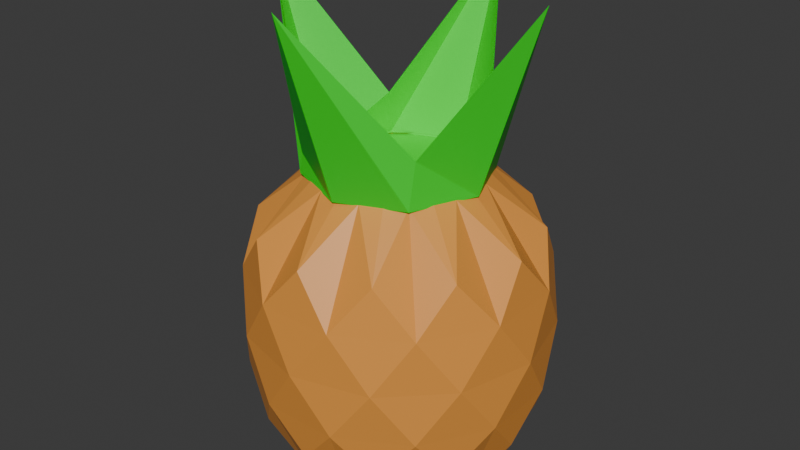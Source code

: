 # Source: pina.blend  (saved by Blender 4.2.66; exported with 4.5.12 LTS)
import bpy
from mathutils import Matrix  # noqa: F401  (used for matrix-valued properties, if any)

bpy.ops.wm.read_factory_settings(use_empty=True)
scene = bpy.context.scene
scene.name = 'Scene'

# ---- collections
col_collection = bpy.data.collections.new('Collection'); scene.collection.children.link(col_collection)

# ---- materials (node trees are filled in below, after node groups)
mat_material_001 = bpy.data.materials.new('Material.001')
mat_material_003 = bpy.data.materials.new('Material.003')

# ---- material node trees
mat_material_001.use_nodes = True; mat_material_001.node_tree.nodes.clear()
_N = mat_material_001.node_tree.nodes; _L = mat_material_001.node_tree.links
n0 = _N.new('ShaderNodeBsdfPrincipled'); n0.name = 'Principled BSDF'; n0.location = (10, 300)
n0.inputs[0].default_value = (0.8039, 0.3183, 0.05371, 1.0)
n1 = _N.new('ShaderNodeOutputMaterial'); n1.name = 'Material Output'; n1.location = (300, 300)
_L.new(n0.outputs[0], n1.inputs[0])
n1.is_active_output = True
mat_material_003.use_nodes = True; mat_material_003.node_tree.nodes.clear()
_N = mat_material_003.node_tree.nodes; _L = mat_material_003.node_tree.links
n0 = _N.new('ShaderNodeBsdfPrincipled'); n0.name = 'Principled BSDF'; n0.location = (10, 300)
n0.inputs[0].default_value = (0.004301, 0.801, 0.01605, 1.0)
n1 = _N.new('ShaderNodeOutputMaterial'); n1.name = 'Material Output'; n1.location = (300, 300)
_L.new(n0.outputs[0], n1.inputs[0])
n1.is_active_output = True

# ---- world
world_world = bpy.data.worlds.new('World'); scene.world = world_world
world_world.use_nodes = True; world_world.node_tree.nodes.clear()
_N = world_world.node_tree.nodes; _L = world_world.node_tree.links
n0 = _N.new('ShaderNodeOutputWorld'); n0.name = 'World Output'; n0.location = (300, 300)
n1 = _N.new('ShaderNodeBackground'); n1.name = 'Background'; n1.location = (10, 300)
n1.inputs[0].default_value = (0.05088, 0.05088, 0.05088, 1.0)
_L.new(n1.outputs[0], n0.inputs[0])
n0.is_active_output = True
world_world.color = (0.05088, 0.05088, 0.05088)
world_world.sun_shadow_jitter_overblur = 0.0

# ---- meshes
me_cylinder_001 = bpy.data.meshes.new('Cylinder.001')
me_cylinder_001.from_pydata([(-7.133e-10, 0.5477, -0.7497), (-1.326e-09, 0.4243, 0.7497), (0.1418, 0.529, -0.7497), (0.1098, 0.4099, 0.7497), (0.2739, 0.4743, -0.7497), (0.2122, 0.3675, 0.7497), (0.3873, 0.3873, -0.7497), (0.3, 0.3, 0.7497), (0.4743, 0.2739, -0.7497), (0.3675, 0.2122, 0.7497), (0.529, 0.1418, -0.7497), (0.4099, 0.1098, 0.7497), (0.5477, -2.497e-09, -0.7497), (0.4243, -4.642e-09, 0.7497), (0.529, -0.1418, -0.7497), (0.4099, -0.1098, 0.7497), (0.4743, -0.2739, -0.7497), (0.3675, -0.2122, 0.7497), (0.3873, -0.3873, -0.7497), (0.3, -0.3, 0.7497), (0.2739, -0.4743, -0.7497), (0.2122, -0.3675, 0.7497), (0.1418, -0.529, -0.7497), (0.1098, -0.4099, 0.7497), (-7.133e-10, -0.5477, -0.7497), (-1.326e-09, -0.4243, 0.7497), (-0.1418, -0.529, -0.7497), (-0.1098, -0.4099, 0.7497), (-0.2739, -0.4743, -0.7497), (-0.2122, -0.3675, 0.7497), (-0.3873, -0.3873, -0.7497), (-0.3, -0.3, 0.7497), (-0.4743, -0.2739, -0.7497), (-0.3675, -0.2122, 0.7497), (-0.529, -0.1418, -0.7497), (-0.4099, -0.1098, 0.7497), (-0.5477, -2.497e-09, -0.7497), (-0.4243, -4.642e-09, 0.7497), (-0.529, 0.1418, -0.7497), (-0.4099, 0.1098, 0.7497), (-0.4743, 0.2739, -0.7497), (-0.3675, 0.2122, 0.7497), (-0.3873, 0.3873, -0.7497), (-0.3, 0.3, 0.7497), (-0.2739, 0.4743, -0.7497), (-0.2122, 0.3675, 0.7497), (-0.1418, 0.529, -0.7497), (-0.1098, 0.4099, 0.7497), (0.0, 0.6913, -0.4998), (-5.864e-10, 0.7693, 2.696e-08), (0.0, 0.6913, 0.4998), (0.1942, 0.7249, 0.2713), (0.1942, 0.7249, -0.2713), (0.3457, 0.5987, 0.4998), (0.3847, 0.6662, -2.276e-08), (0.3457, 0.5987, -0.4998), (0.5307, 0.5307, 0.2713), (0.5307, 0.5307, -0.2713), (0.5987, 0.3457, 0.4998), (0.6662, 0.3847, -2.276e-08), (0.5987, 0.3457, -0.4998), (0.7249, 0.1942, 0.2713), (0.7249, 0.1942, -0.2713), (0.6913, 0.0, 0.4998), (0.7693, 5.864e-10, -2.276e-08), (0.6913, 0.0, -0.4998), (0.7249, -0.1942, 0.2713), (0.7249, -0.1942, -0.2713), (0.5987, -0.3457, 0.4998), (0.6662, -0.3847, -2.276e-08), (0.5987, -0.3457, -0.4998), (0.5307, -0.5307, 0.2713), (0.5307, -0.5307, -0.2713), (0.3457, -0.5987, 0.4998), (0.3847, -0.6662, -2.276e-08), (0.3457, -0.5987, -0.4998), (0.1942, -0.7249, 0.2713), (0.1942, -0.7249, -0.2713), (0.0, -0.6913, 0.4998), (-5.864e-10, -0.7693, -2.276e-08), (0.0, -0.6913, -0.4998), (-0.1942, -0.7249, 0.2713), (-0.1942, -0.7249, -0.2713), (-0.3457, -0.5987, 0.4998), (-0.3847, -0.6662, -2.276e-08), (-0.3457, -0.5987, -0.4998), (-0.5307, -0.5307, 0.2713), (-0.5307, -0.5307, -0.2713), (-0.5987, -0.3457, 0.4998), (-0.6662, -0.3847, -2.276e-08), (-0.5987, -0.3457, -0.4998), (-0.7249, -0.1942, 0.2713), (-0.7249, -0.1942, -0.2713), (-0.6913, 0.0, 0.4998), (-0.7693, 5.864e-10, -2.276e-08), (-0.6913, 0.0, -0.4998), (-0.7249, 0.1942, 0.2713), (-0.7249, 0.1942, -0.2713), (-0.5987, 0.3457, 0.4998), (-0.6662, 0.3847, -2.276e-08), (-0.5987, 0.3457, -0.4998), (-0.5307, 0.5307, 0.2713), (-0.5307, 0.5307, -0.2713), (-0.3457, 0.5987, 0.4998), (-0.3847, 0.6662, -2.276e-08), (-0.3457, 0.5987, -0.4998), (-0.1942, 0.7249, 0.2713), (-0.1942, 0.7249, -0.2713)], [], [(4, 55, 6), (51, 50, 3, 53), (8, 60, 10), (56, 53, 7, 58), (12, 65, 14), (61, 58, 11, 63), (16, 70, 18), (66, 63, 15, 68), (20, 75, 22), (71, 68, 19, 73), (24, 80, 26), (76, 73, 23, 78), (28, 85, 30), (81, 78, 27, 83), (32, 90, 34), (86, 83, 31, 88), (36, 95, 38), (91, 88, 35, 93), (40, 100, 42), (96, 93, 39, 98), (44, 105, 46), (101, 98, 43, 103), (0, 46, 48), (106, 103, 47, 50), (0, 2, 4, 6, 8, 10, 12, 14, 16, 18, 20, 22, 24, 26, 28, 30, 32, 34, 36, 38, 40, 42, 44, 46), (107, 48, 46, 105), (49, 52, 48, 107), (50, 51, 49, 106), (53, 5, 7), (102, 104, 107, 105), (101, 103, 106, 104), (102, 105, 42, 100), (99, 101, 104, 102), (97, 99, 102, 100), (96, 98, 101, 99), (97, 100, 38, 95), (94, 96, 99, 97), (44, 42, 105), (47, 1, 50), (92, 94, 97, 95), (98, 41, 43), (91, 93, 96, 94), (92, 95, 34, 90), (89, 91, 94, 92), (40, 38, 100), (43, 45, 103), (87, 89, 92, 90), (93, 37, 39), (86, 88, 91, 89), (87, 90, 30, 85), (84, 86, 89, 87), (36, 34, 95), (39, 41, 98), (82, 84, 87, 85), (88, 33, 35), (81, 83, 86, 84), (82, 85, 26, 80), (79, 81, 84, 82), (32, 30, 90), (35, 37, 93), (77, 79, 82, 80), (83, 29, 31), (76, 78, 81, 79), (77, 80, 22, 75), (74, 76, 79, 77), (28, 26, 85), (31, 33, 88), (72, 74, 77, 75), (78, 25, 27), (71, 73, 76, 74), (72, 75, 18, 70), (69, 71, 74, 72), (24, 22, 80), (27, 29, 83), (67, 69, 72, 70), (73, 21, 23), (66, 68, 71, 69), (67, 70, 14, 65), (64, 66, 69, 67), (20, 18, 75), (23, 25, 78), (62, 64, 67, 65), (68, 17, 19), (61, 63, 66, 64), (62, 65, 10, 60), (59, 61, 64, 62), (16, 14, 70), (19, 21, 73), (57, 59, 62, 60), (63, 13, 15), (56, 58, 61, 59), (57, 60, 6, 55), (54, 56, 59, 57), (12, 10, 65), (15, 17, 68), (52, 54, 57, 55), (58, 9, 11), (51, 53, 56, 54), (52, 55, 2, 48), (49, 51, 54, 52), (8, 6, 60), (11, 13, 63), (4, 2, 55), (7, 9, 58), (3, 5, 53), (50, 1, 3), (0, 48, 2), (104, 106, 49, 107), (103, 45, 47)])
_uv = me_cylinder_001.uv_layers.new(name='UVMap')
_uv.uv.foreach_set('vector', [0.9167, 0.5, 0.9167, 0.5833, 0.875, 0.5, 0.9583, 0.8333, 1.0, 0.9167, 0.9583, 1.0, 0.9167, 0.9167, 0.8333, 0.5, 0.8333, 0.5833, 0.7917, 0.5, 0.875, 0.8333, 0.9167, 0.9167, 0.875, 1.0, 0.8333, 0.9167, 0.75, 0.5, 0.75, 0.5833, 0.7083, 0.5, 0.7917, 0.8333, 0.8333, 0.9167, 0.7917, 1.0, 0.75, 0.9167, 0.6667, 0.5, 0.6667, 0.5833, 0.625, 0.5, 0.7083, 0.8333, 0.75, 0.9167, 0.7083, 1.0, 0.6667, 0.9167, 0.5833, 0.5, 0.5833, 0.5833, 0.5417, 0.5, 0.625, 0.8333, 0.6667, 0.9167, 0.625, 1.0, 0.5833, 0.9167, 0.5, 0.5, 0.5, 0.5833, 0.4583, 0.5, 0.5417, 0.8333, 0.5833, 0.9167, 0.5417, 1.0, 0.5, 0.9167, 0.4167, 0.5, 0.4167, 0.5833, 0.375, 0.5, 0.4583, 0.8333, 0.5, 0.9167, 0.4583, 1.0, 0.4167, 0.9167, 0.3333, 0.5, 0.3333, 0.5833, 0.2917, 0.5, 0.375, 0.8333, 0.4167, 0.9167, 0.375, 1.0, 0.3333, 0.9167, 0.25, 0.5, 0.25, 0.5833, 0.2083, 0.5, 0.2917, 0.8333, 0.3333, 0.9167, 0.2917, 1.0, 0.25, 0.9167, 0.1667, 0.5, 0.1667, 0.5833, 0.125, 0.5, 0.2083, 0.8333, 0.25, 0.9167, 0.2083, 1.0, 0.1667, 0.9167, 0.08333, 0.5, 0.08333, 0.5833, 0.04167, 0.5, 0.125, 0.8333, 0.1667, 0.9167, 0.125, 1.0, 0.08333, 0.9167, -1.863e-07, 0.5, 0.04167, 0.5, -1.863e-07, 0.5833, 0.04167, 0.8333, 0.08333, 0.9167, 0.04167, 1.0, -1.863e-07, 0.9167, 0.75, 0.49, 0.8121, 0.4818, 0.87, 0.4578, 0.9197, 0.4197, 0.9578, 0.37, 0.9818, 0.3121, 0.99, 0.25, 0.9818, 0.1879, 0.9578, 0.13, 0.9197, 0.08029, 0.87, 0.04215, 0.8121, 0.01818, 0.75, 0.01, 0.6879, 0.01818, 0.63, 0.04215, 0.5803, 0.08029, 0.5422, 0.13, 0.5182, 0.1879, 0.51, 0.25, 0.5182, 0.3121, 0.5422, 0.37, 0.5803, 0.4197, 0.63, 0.4578, 0.6879, 0.4818, 0.04167, 0.6667, -1.863e-07, 0.5833, 0.04167, 0.5, 0.08333, 0.5833, 1.0, 0.75, 0.9583, 0.6667, -1.863e-07, 0.5833, 0.04167, 0.6667, 1.0, 0.9167, 0.9583, 0.8333, -1.863e-07, 0.75, 0.04167, 0.8333, 0.9167, 0.9167, 0.9167, 1.0, 0.875, 1.0, 0.125, 0.6667, 0.08333, 0.75, 0.04167, 0.6667, 0.08333, 0.5833, 0.125, 0.8333, 0.08333, 0.9167, 0.04167, 0.8333, 0.08333, 0.75, 0.125, 0.6667, 0.08333, 0.5833, 0.125, 0.5, 0.1667, 0.5833, 0.1667, 0.75, 0.125, 0.8333, 0.08333, 0.75, 0.125, 0.6667, 0.2083, 0.6667, 0.1667, 0.75, 0.125, 0.6667, 0.1667, 0.5833, 0.2083, 0.8333, 0.1667, 0.9167, 0.125, 0.8333, 0.1667, 0.75, 0.2083, 0.6667, 0.1667, 0.5833, 0.2083, 0.5, 0.25, 0.5833, 0.25, 0.75, 0.2083, 0.8333, 0.1667, 0.75, 0.2083, 0.6667, 0.08333, 0.5, 0.125, 0.5, 0.08333, 0.5833, 0.04167, 1.0, -1.863e-07, 1.0, -1.863e-07, 0.9167, 0.2917, 0.6667, 0.25, 0.75, 0.2083, 0.6667, 0.25, 0.5833, 0.1667, 0.9167, 0.1667, 1.0, 0.125, 1.0, 0.2917, 0.8333, 0.25, 0.9167, 0.2083, 0.8333, 0.25, 0.75, 0.2917, 0.6667, 0.25, 0.5833, 0.2917, 0.5, 0.3333, 0.5833, 0.3333, 0.75, 0.2917, 0.8333, 0.25, 0.75, 0.2917, 0.6667, 0.1667, 0.5, 0.2083, 0.5, 0.1667, 0.5833, 0.125, 1.0, 0.08333, 1.0, 0.08333, 0.9167, 0.375, 0.6667, 0.3333, 0.75, 0.2917, 0.6667, 0.3333, 0.5833, 0.25, 0.9167, 0.25, 1.0, 0.2083, 1.0, 0.375, 0.8333, 0.3333, 0.9167, 0.2917, 0.8333, 0.3333, 0.75, 0.375, 0.6667, 0.3333, 0.5833, 0.375, 0.5, 0.4167, 0.5833, 0.4167, 0.75, 0.375, 0.8333, 0.3333, 0.75, 0.375, 0.6667, 0.25, 0.5, 0.2917, 0.5, 0.25, 0.5833, 0.2083, 1.0, 0.1667, 1.0, 0.1667, 0.9167, 0.4583, 0.6667, 0.4167, 0.75, 0.375, 0.6667, 0.4167, 0.5833, 0.3333, 0.9167, 0.3333, 1.0, 0.2917, 1.0, 0.4583, 0.8333, 0.4167, 0.9167, 0.375, 0.8333, 0.4167, 0.75, 0.4583, 0.6667, 0.4167, 0.5833, 0.4583, 0.5, 0.5, 0.5833, 0.5, 0.75, 0.4583, 0.8333, 0.4167, 0.75, 0.4583, 0.6667, 0.3333, 0.5, 0.375, 0.5, 0.3333, 0.5833, 0.2917, 1.0, 0.25, 1.0, 0.25, 0.9167, 0.5417, 0.6667, 0.5, 0.75, 0.4583, 0.6667, 0.5, 0.5833, 0.4167, 0.9167, 0.4167, 1.0, 0.375, 1.0, 0.5417, 0.8333, 0.5, 0.9167, 0.4583, 0.8333, 0.5, 0.75, 0.5417, 0.6667, 0.5, 0.5833, 0.5417, 0.5, 0.5833, 0.5833, 0.5833, 0.75, 0.5417, 0.8333, 0.5, 0.75, 0.5417, 0.6667, 0.4167, 0.5, 0.4583, 0.5, 0.4167, 0.5833, 0.375, 1.0, 0.3333, 1.0, 0.3333, 0.9167, 0.625, 0.6667, 0.5833, 0.75, 0.5417, 0.6667, 0.5833, 0.5833, 0.5, 0.9167, 0.5, 1.0, 0.4583, 1.0, 0.625, 0.8333, 0.5833, 0.9167, 0.5417, 0.8333, 0.5833, 0.75, 0.625, 0.6667, 0.5833, 0.5833, 0.625, 0.5, 0.6667, 0.5833, 0.6667, 0.75, 0.625, 0.8333, 0.5833, 0.75, 0.625, 0.6667, 0.5, 0.5, 0.5417, 0.5, 0.5, 0.5833, 0.4583, 1.0, 0.4167, 1.0, 0.4167, 0.9167, 0.7083, 0.6667, 0.6667, 0.75, 0.625, 0.6667, 0.6667, 0.5833, 0.5833, 0.9167, 0.5833, 1.0, 0.5417, 1.0, 0.7083, 0.8333, 0.6667, 0.9167, 0.625, 0.8333, 0.6667, 0.75, 0.7083, 0.6667, 0.6667, 0.5833, 0.7083, 0.5, 0.75, 0.5833, 0.75, 0.75, 0.7083, 0.8333, 0.6667, 0.75, 0.7083, 0.6667, 0.5833, 0.5, 0.625, 0.5, 0.5833, 0.5833, 0.5417, 1.0, 0.5, 1.0, 0.5, 0.9167, 0.7917, 0.6667, 0.75, 0.75, 0.7083, 0.6667, 0.75, 0.5833, 0.6667, 0.9167, 0.6667, 1.0, 0.625, 1.0, 0.7917, 0.8333, 0.75, 0.9167, 0.7083, 0.8333, 0.75, 0.75, 0.7917, 0.6667, 0.75, 0.5833, 0.7917, 0.5, 0.8333, 0.5833, 0.8333, 0.75, 0.7917, 0.8333, 0.75, 0.75, 0.7917, 0.6667, 0.6667, 0.5, 0.7083, 0.5, 0.6667, 0.5833, 0.625, 1.0, 0.5833, 1.0, 0.5833, 0.9167, 0.875, 0.6667, 0.8333, 0.75, 0.7917, 0.6667, 0.8333, 0.5833, 0.75, 0.9167, 0.75, 1.0, 0.7083, 1.0, 0.875, 0.8333, 0.8333, 0.9167, 0.7917, 0.8333, 0.8333, 0.75, 0.875, 0.6667, 0.8333, 0.5833, 0.875, 0.5, 0.9167, 0.5833, 0.9167, 0.75, 0.875, 0.8333, 0.8333, 0.75, 0.875, 0.6667, 0.75, 0.5, 0.7917, 0.5, 0.75, 0.5833, 0.7083, 1.0, 0.6667, 1.0, 0.6667, 0.9167, 0.9583, 0.6667, 0.9167, 0.75, 0.875, 0.6667, 0.9167, 0.5833, 0.8333, 0.9167, 0.8333, 1.0, 0.7917, 1.0, 0.9583, 0.8333, 0.9167, 0.9167, 0.875, 0.8333, 0.9167, 0.75, 0.9583, 0.6667, 0.9167, 0.5833, 0.9583, 0.5, 1.0, 0.5833, 1.0, 0.75, 0.9583, 0.8333, 0.9167, 0.75, 0.9583, 0.6667, 0.8333, 0.5, 0.875, 0.5, 0.8333, 0.5833, 0.7917, 1.0, 0.75, 1.0, 0.75, 0.9167, 0.9167, 0.5, 0.9583, 0.5, 0.9167, 0.5833, 0.875, 1.0, 0.8333, 1.0, 0.8333, 0.9167, 0.9583, 1.0, 0.9167, 1.0, 0.9167, 0.9167, 1.0, 0.9167, 1.0, 1.0, 0.9583, 1.0, 1.0, 0.5, 1.0, 0.5833, 0.9583, 0.5, 0.08333, 0.75, 0.04167, 0.8333, -1.863e-07, 0.75, 0.04167, 0.6667, 0.08333, 0.9167, 0.08333, 1.0, 0.04167, 1.0])
me_cylinder_001.materials.append(mat_material_001)
me_cylinder_001.update()
me_cylinder_003 = bpy.data.meshes.new('Cylinder.003')
me_cylinder_003.from_pydata([(0.0, 0.4555, -0.4555), (1.672e-09, 0.7547, 0.4555), (0.3221, 0.3221, -0.4555), (0.3141, 0.2628, -0.2866), (0.4555, 0.0, -0.4555), (0.7547, 8.359e-09, 0.4555), (0.3221, -0.3221, -0.4555), (0.3359, -0.2946, -0.2221), (0.0, -0.4555, -0.4555), (1.672e-09, -0.7547, 0.4555), (-0.3221, -0.3221, -0.4555), (-0.3214, -0.3046, -0.3605), (-0.4555, 0.0, -0.4555), (-0.7547, 8.359e-09, 0.4555), (-0.3221, 0.3221, -0.4555), (-0.2844, 0.2645, -0.2209)], [], [(0, 1, 3, 2), (2, 3, 5, 4), (4, 5, 7, 6), (6, 7, 9, 8), (8, 9, 11, 10), (10, 11, 13, 12), (12, 13, 15, 14), (14, 15, 1, 0), (0, 2, 4, 6, 8, 10, 12, 14)])
_uv = me_cylinder_003.uv_layers.new(name='UVMap')
_uv.uv.foreach_set('vector', [1.0, 0.5, 1.0, 1.0, 0.875, 1.0, 0.875, 0.5, 0.875, 0.5, 0.875, 1.0, 0.75, 1.0, 0.75, 0.5, 0.75, 0.5, 0.75, 1.0, 0.625, 1.0, 0.625, 0.5, 0.625, 0.5, 0.625, 1.0, 0.5, 1.0, 0.5, 0.5, 0.5, 0.5, 0.5, 1.0, 0.375, 1.0, 0.375, 0.5, 0.375, 0.5, 0.375, 1.0, 0.25, 1.0, 0.25, 0.5, 0.25, 0.5, 0.25, 1.0, 0.125, 1.0, 0.125, 0.5, 0.125, 0.5, 0.125, 1.0, 0.0, 1.0, 0.0, 0.5, 0.75, 0.49, 0.9197, 0.4197, 0.99, 0.25, 0.9197, 0.08029, 0.75, 0.01, 0.5803, 0.08029, 0.51, 0.25, 0.5803, 0.4197])
me_cylinder_003.materials.append(mat_material_003)
me_cylinder_003.update()

# ---- objects
ob_cylinder_001 = bpy.data.objects.new('Cylinder.001', me_cylinder_001)
ob_cylinder = bpy.data.objects.new('Cylinder', me_cylinder_003)

# ---- transforms, parenting, visibility, modifiers, constraints
ob_cylinder_001.location = (-0.0005161, -0.0006155, 0.2672)
ob_cylinder.location = (-0.002828, -0.003373, 1.464)

# ---- collection membership
col_collection.objects.link(ob_cylinder_001)
col_collection.objects.link(ob_cylinder)

# ---- scene / render settings (as saved in the file)
scene.frame_start = 1; scene.frame_end = 250; scene.frame_set(1)
scene.render.engine = 'BLENDER_EEVEE_NEXT'
bpy.context.view_layer.update()

# ---- added for rendering (the .blend has no active camera and no usable light): camera, sun
cam_auto = bpy.data.cameras.new('AutoCamera')
cam_auto.lens = 50.0
cam_auto.sensor_width = 36.0
cam_auto.clip_end = 1000.0
ob_auto_camera = bpy.data.objects.new('AutoCamera', cam_auto)
scene.collection.objects.link(ob_auto_camera)
ob_auto_camera.location = (2.99834, -3.59924, 3.11775)
ob_auto_camera.rotation_euler = (1.09748, -7.21219e-08, 0.694738)
scene.camera = ob_auto_camera
light_auto_sun = bpy.data.lights.new('AutoSun', 'SUN')
light_auto_sun.energy = 3.0
light_auto_sun.angle = 0.0523599
ob_auto_sun = bpy.data.objects.new('AutoSun', light_auto_sun)
scene.collection.objects.link(ob_auto_sun)
ob_auto_sun.rotation_euler = (0.872665, 0.174533, 0.523599)
bpy.context.view_layer.update()
